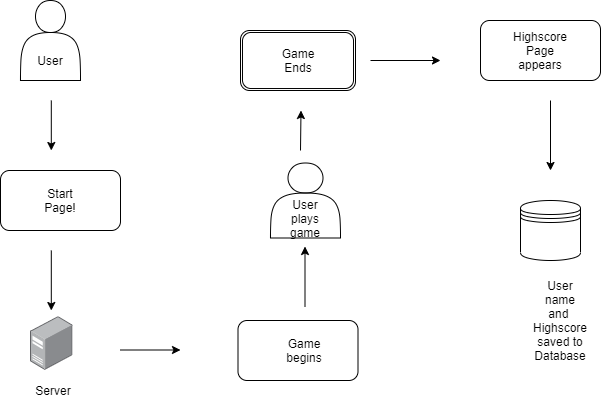

The diagram above was exported from draw.io. Its source (the exported page's mxGraphModel, read from the mxfile embedded in the PNG):
<mxGraphModel dx="1102" dy="1751" grid="1" gridSize="10" guides="1" tooltips="1" connect="1" arrows="1" fold="1" page="1" pageScale="1" pageWidth="827" pageHeight="1169" math="0" shadow="0">
  <root>
    <mxCell id="WIyWlLk6GJQsqaUBKTNV-0" />
    <mxCell id="WIyWlLk6GJQsqaUBKTNV-1" parent="WIyWlLk6GJQsqaUBKTNV-0" />
    <mxCell id="3WmynQDns1tby0fX2tKb-0" value="" style="rounded=1;whiteSpace=wrap;html=1;" parent="WIyWlLk6GJQsqaUBKTNV-1" vertex="1">
      <mxGeometry x="90" y="-980" width="120" height="60" as="geometry" />
    </mxCell>
    <mxCell id="3WmynQDns1tby0fX2tKb-1" value="" style="endArrow=classic;html=1;" parent="WIyWlLk6GJQsqaUBKTNV-1" edge="1">
      <mxGeometry width="50" height="50" relative="1" as="geometry">
        <mxPoint x="140.8" y="-1050" as="sourcePoint" />
        <mxPoint x="140.8" y="-1000" as="targetPoint" />
      </mxGeometry>
    </mxCell>
    <mxCell id="3WmynQDns1tby0fX2tKb-3" value="Start Page!" style="text;html=1;strokeColor=none;fillColor=none;align=center;verticalAlign=middle;whiteSpace=wrap;rounded=0;" parent="WIyWlLk6GJQsqaUBKTNV-1" vertex="1">
      <mxGeometry x="130" y="-965" width="40" height="30" as="geometry" />
    </mxCell>
    <mxCell id="3WmynQDns1tby0fX2tKb-4" value="" style="endArrow=classic;html=1;" parent="WIyWlLk6GJQsqaUBKTNV-1" edge="1">
      <mxGeometry width="50" height="50" relative="1" as="geometry">
        <mxPoint x="140.8" y="-900" as="sourcePoint" />
        <mxPoint x="140.8" y="-840" as="targetPoint" />
      </mxGeometry>
    </mxCell>
    <mxCell id="3WmynQDns1tby0fX2tKb-9" value="" style="shape=actor;whiteSpace=wrap;html=1;" parent="WIyWlLk6GJQsqaUBKTNV-1" vertex="1">
      <mxGeometry x="110" y="-1150" width="60" height="80" as="geometry" />
    </mxCell>
    <mxCell id="3WmynQDns1tby0fX2tKb-16" value="User" style="text;html=1;strokeColor=none;fillColor=none;align=center;verticalAlign=middle;whiteSpace=wrap;rounded=0;" parent="WIyWlLk6GJQsqaUBKTNV-1" vertex="1">
      <mxGeometry x="120" y="-1100" width="40" height="20" as="geometry" />
    </mxCell>
    <mxCell id="3WmynQDns1tby0fX2tKb-17" value="Server" style="text;html=1;strokeColor=none;fillColor=none;align=center;verticalAlign=middle;whiteSpace=wrap;rounded=0;" parent="WIyWlLk6GJQsqaUBKTNV-1" vertex="1">
      <mxGeometry x="122.60000000000001" y="-770" width="40" height="20" as="geometry" />
    </mxCell>
    <mxCell id="3WmynQDns1tby0fX2tKb-18" value="" style="endArrow=classic;html=1;" parent="WIyWlLk6GJQsqaUBKTNV-1" edge="1">
      <mxGeometry width="50" height="50" relative="1" as="geometry">
        <mxPoint x="210" y="-800.5" as="sourcePoint" />
        <mxPoint x="270" y="-800.5" as="targetPoint" />
      </mxGeometry>
    </mxCell>
    <mxCell id="3WmynQDns1tby0fX2tKb-19" value="" style="rounded=1;whiteSpace=wrap;html=1;" parent="WIyWlLk6GJQsqaUBKTNV-1" vertex="1">
      <mxGeometry x="327.5" y="-830" width="120" height="60" as="geometry" />
    </mxCell>
    <mxCell id="3WmynQDns1tby0fX2tKb-20" value="Game begins" style="text;html=1;strokeColor=none;fillColor=none;align=center;verticalAlign=middle;whiteSpace=wrap;rounded=0;" parent="WIyWlLk6GJQsqaUBKTNV-1" vertex="1">
      <mxGeometry x="374" y="-810" width="40" height="20" as="geometry" />
    </mxCell>
    <mxCell id="3xupjseL0V8Cw7in2B9L-0" value="" style="shape=actor;whiteSpace=wrap;html=1;" parent="WIyWlLk6GJQsqaUBKTNV-1" vertex="1">
      <mxGeometry x="360" y="-987.5" width="70" height="75" as="geometry" />
    </mxCell>
    <mxCell id="3xupjseL0V8Cw7in2B9L-2" value="" style="endArrow=classic;html=1;" parent="WIyWlLk6GJQsqaUBKTNV-1" edge="1">
      <mxGeometry width="50" height="50" relative="1" as="geometry">
        <mxPoint x="394.5" y="-844" as="sourcePoint" />
        <mxPoint x="394.5" y="-904" as="targetPoint" />
      </mxGeometry>
    </mxCell>
    <mxCell id="3xupjseL0V8Cw7in2B9L-3" value="User plays game" style="text;html=1;strokeColor=none;fillColor=none;align=center;verticalAlign=middle;whiteSpace=wrap;rounded=0;" parent="WIyWlLk6GJQsqaUBKTNV-1" vertex="1">
      <mxGeometry x="375" y="-1010" width="40" height="155" as="geometry" />
    </mxCell>
    <mxCell id="3xupjseL0V8Cw7in2B9L-5" value="" style="endArrow=classic;html=1;" parent="WIyWlLk6GJQsqaUBKTNV-1" edge="1">
      <mxGeometry width="50" height="50" relative="1" as="geometry">
        <mxPoint x="390" y="-1000" as="sourcePoint" />
        <mxPoint x="390.5" y="-1040" as="targetPoint" />
        <Array as="points" />
      </mxGeometry>
    </mxCell>
    <mxCell id="3xupjseL0V8Cw7in2B9L-6" value="" style="points=[];aspect=fixed;html=1;align=center;shadow=0;dashed=0;image;image=img/lib/allied_telesis/computer_and_terminals/Server_Desktop.svg;" parent="WIyWlLk6GJQsqaUBKTNV-1" vertex="1">
      <mxGeometry x="120" y="-834" width="42.599999999999994" height="54" as="geometry" />
    </mxCell>
    <mxCell id="3xupjseL0V8Cw7in2B9L-9" value="" style="shape=datastore;whiteSpace=wrap;html=1;" parent="WIyWlLk6GJQsqaUBKTNV-1" vertex="1">
      <mxGeometry x="610" y="-950" width="60" height="60" as="geometry" />
    </mxCell>
    <mxCell id="3xupjseL0V8Cw7in2B9L-11" value="" style="shape=ext;double=1;rounded=1;whiteSpace=wrap;html=1;" parent="WIyWlLk6GJQsqaUBKTNV-1" vertex="1">
      <mxGeometry x="330" y="-1120" width="115" height="60" as="geometry" />
    </mxCell>
    <mxCell id="3xupjseL0V8Cw7in2B9L-12" value="Game Ends" style="text;html=1;strokeColor=none;fillColor=none;align=center;verticalAlign=middle;whiteSpace=wrap;rounded=0;" parent="WIyWlLk6GJQsqaUBKTNV-1" vertex="1">
      <mxGeometry x="367.5" y="-1100" width="40" height="20" as="geometry" />
    </mxCell>
    <mxCell id="3xupjseL0V8Cw7in2B9L-13" value="" style="endArrow=classic;html=1;" parent="WIyWlLk6GJQsqaUBKTNV-1" edge="1">
      <mxGeometry width="50" height="50" relative="1" as="geometry">
        <mxPoint x="460" y="-1090" as="sourcePoint" />
        <mxPoint x="530" y="-1090" as="targetPoint" />
      </mxGeometry>
    </mxCell>
    <mxCell id="3xupjseL0V8Cw7in2B9L-14" value="" style="rounded=1;whiteSpace=wrap;html=1;" parent="WIyWlLk6GJQsqaUBKTNV-1" vertex="1">
      <mxGeometry x="570" y="-1130" width="120" height="60" as="geometry" />
    </mxCell>
    <mxCell id="3xupjseL0V8Cw7in2B9L-15" value="Highscore&lt;br&gt;Page appears" style="text;html=1;strokeColor=none;fillColor=none;align=center;verticalAlign=middle;whiteSpace=wrap;rounded=0;" parent="WIyWlLk6GJQsqaUBKTNV-1" vertex="1">
      <mxGeometry x="610" y="-1110" width="40" height="20" as="geometry" />
    </mxCell>
    <mxCell id="3xupjseL0V8Cw7in2B9L-16" value="" style="endArrow=classic;html=1;" parent="WIyWlLk6GJQsqaUBKTNV-1" edge="1">
      <mxGeometry width="50" height="50" relative="1" as="geometry">
        <mxPoint x="640" y="-1050" as="sourcePoint" />
        <mxPoint x="640" y="-980" as="targetPoint" />
      </mxGeometry>
    </mxCell>
    <mxCell id="3xupjseL0V8Cw7in2B9L-17" value="User name and&amp;nbsp; Highscore saved to Database" style="text;html=1;strokeColor=none;fillColor=none;align=center;verticalAlign=middle;whiteSpace=wrap;rounded=0;" parent="WIyWlLk6GJQsqaUBKTNV-1" vertex="1">
      <mxGeometry x="630" y="-840" width="40" height="20" as="geometry" />
    </mxCell>
  </root>
</mxGraphModel>